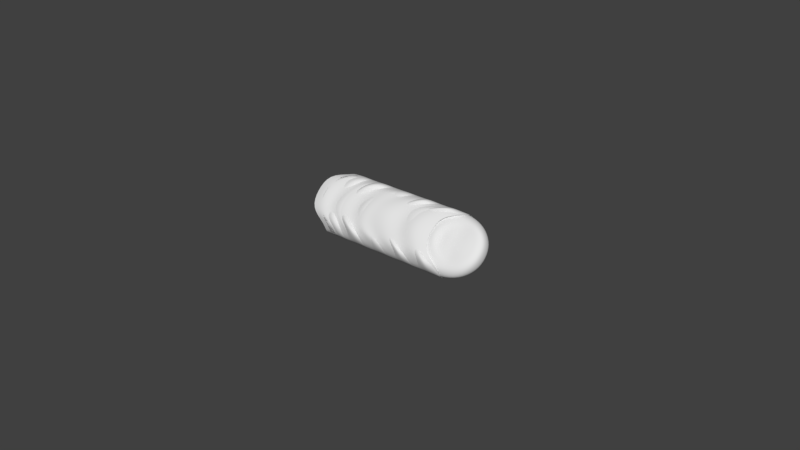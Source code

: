 # Source: weld.blend  (saved by Blender 2.79.0; exported with 4.5.12 LTS)
import bpy
from mathutils import Matrix  # noqa: F401  (used for matrix-valued properties, if any)

bpy.ops.wm.read_factory_settings(use_empty=True)
scene = bpy.context.scene
scene.name = 'Scene'

# ---- collections
col_collection_1 = bpy.data.collections.new('Collection 1'); scene.collection.children.link(col_collection_1)

# ---- world
world_world = bpy.data.worlds.new('World'); scene.world = world_world
world_world.color = (0.05088, 0.05088, 0.05088)
world_world.use_sun_shadow = False
world_world.sun_shadow_jitter_overblur = 0.0
world_world.cycles.sampling_method = 'MANUAL'

# ---- meshes
me_weld_5 = bpy.data.meshes.new('Weld_5')
me_weld_5.from_pydata([(0.03152, 0.002999, -0.005706), (0.03152, -0.008955, 0.006248), (-0.01179, 0.002999, -0.005706), (-0.01179, -0.008955, 0.006248), (0.02602, -0.0003402, -0.005359), (0.02602, -0.008608, 0.002909), (-0.01729, -0.008608, 0.002909), (-0.01729, -0.0003402, -0.005359), (0.02483, -0.004474, -0.001225), (-0.01848, -0.004474, -0.001225), (0.02682, 0.001419, -0.007286), (0.02582, -0.01029, 0.004913), (0.02222, -0.0006214, -0.005742), (0.02155, -0.008769, 0.002637), (0.01812, -0.005679, -0.002777), (0.01816, 0.001419, -0.007286), (0.01712, -0.01033, 0.004876), (0.01157, -0.0006214, -0.005742), (0.0117, -0.00871, 0.002542), (0.008973, -0.006059, -0.002318), (0.009494, 0.001419, -0.007286), (0.008232, -0.01022, 0.004981), (0.001729, -0.0008243, -0.005762), (0.004426, -0.009105, 0.003297), (0.001302, -0.006162, -0.001982), (0.001428, 0.001634, -0.007071), (0.001428, -0.01014, 0.005321), (-0.005308, -0.0005632, -0.005661), (-0.004975, -0.008841, 0.002592), (-0.007556, -0.004414, -0.003312), (-0.008065, -0.01, 0.0052), (-0.01349, -0.0005525, -0.005654), (-0.01332, -0.008821, 0.002614), (-0.007111, 0.001682, -0.007022), (-0.01482, -0.005172, -0.002474), (-0.004026, 0.002812, -0.005892), (-0.004026, -0.009141, 0.006062), (-0.009525, -0.0002563, -0.005275), (-0.008594, -0.008524, 0.002993), (-0.01146, -0.003149, -0.002382), (0.005871, 0.002318, -0.006387), (0.004361, -0.009262, 0.005942), (-0.001373, -0.0004733, -0.00544), (-0.001139, -0.008604, 0.002914), (-0.002329, -0.00447, -0.00122), (0.01388, 0.00228, -0.006425), (0.01262, -0.009421, 0.005782), (0.005644, -0.0002583, -0.005318), (0.007283, -0.00842, 0.002372), (0.003972, -0.005784, -0.001979), (0.02192, 0.002627, -0.006077), (0.02167, -0.009267, 0.005937), (0.01667, -0.0004855, -0.005423), (0.01696, -0.008302, 0.002243), (0.01463, -0.00458, -0.001181), (0.03152, 0.007558, -0.001147), (0.03152, -0.004396, 0.01081), (-0.01179, 0.007558, -0.001147), (-0.01179, -0.004396, 0.01081), (0.02602, 0.007211, 0.002192), (0.02602, -0.001057, 0.01046), (-0.01729, -0.001057, 0.01046), (-0.01729, 0.007211, 0.002192), (0.02483, 0.003077, 0.006326), (-0.01848, 0.003077, 0.006326), (0.02682, 0.009138, 0.0004335), (0.02682, -0.002816, 0.01239), (0.02023, 0.007594, 0.002473), (0.01789, -0.0004822, 0.0108), (0.01812, 0.004629, 0.007531), (0.01816, 0.009138, 0.0004335), (0.01816, -0.002816, 0.01239), (0.01157, 0.007594, 0.002473), (0.01246, -0.0001001, 0.009972), (0.008973, 0.00417, 0.007911), (0.009494, 0.009138, 0.0004335), (0.009494, -0.002816, 0.01239), (0.001729, 0.007614, 0.002676), (0.004426, -0.001445, 0.01096), (-0.0005508, 0.003836, 0.008276), (0.001428, 0.008923, 0.0002184), (0.001428, -0.003031, 0.01217), (-0.005308, 0.007513, 0.002415), (-0.004975, -0.0007396, 0.01069), (-0.007556, 0.005164, 0.006266), (-0.007111, -0.003079, 0.01212), (-0.01349, 0.007506, 0.002404), (-0.01332, -0.0007624, 0.01067), (-0.007111, 0.008874, 0.0001702), (-0.01482, 0.004326, 0.007024), (-0.004026, 0.007744, -0.0009605), (-0.004026, -0.00421, 0.01099), (-0.009525, 0.007127, 0.002108), (-0.008594, -0.001141, 0.01038), (-0.01146, 0.004234, 0.005001), (0.005871, 0.008239, -0.0004656), (0.004361, -0.00409, 0.01111), (-0.003109, 0.007112, 0.002129), (-0.001139, -0.001062, 0.01046), (-0.002329, 0.003072, 0.006322), (0.01388, 0.008277, -0.0004278), (0.01262, -0.00393, 0.01127), (0.005644, 0.00717, 0.00211), (0.007283, -0.0005198, 0.01027), (0.002193, 0.003711, 0.007538), (0.02192, 0.007929, -0.0007748), (0.02167, -0.004085, 0.01112), (0.01409, 0.007126, 0.002274), (0.0151, -0.0001173, 0.00983), (0.01463, 0.003033, 0.006432), (0.03152, -0.008158, 0.01001), (0.02682, -0.008158, 0.01001), (0.02167, -0.008158, 0.01001), (0.01816, -0.008158, 0.01001), (0.01262, -0.008158, 0.01001), (0.009494, -0.008158, 0.01001), (0.004361, -0.008158, 0.01001), (0.001428, -0.008158, 0.01001), (-0.004026, -0.008158, 0.01001), (-0.007111, -0.008158, 0.01001), (-0.01179, -0.008158, 0.01001), (-0.01179, 0.006761, -0.004909), (-0.007111, 0.006761, -0.004909), (-0.004026, 0.006761, -0.004909), (0.001428, 0.006761, -0.004909), (0.005871, 0.006761, -0.004909), (0.009494, 0.006761, -0.004909), (0.01388, 0.006761, -0.004909), (0.01816, 0.006761, -0.004909), (0.02192, 0.006761, -0.004909), (0.02682, 0.006761, -0.004909), (0.03152, 0.006761, -0.004909)], [], [(32, 30, 3, 6), (33, 31, 7, 2), (34, 32, 6, 9), (67, 107, 109, 69), (72, 102, 104, 74), (77, 97, 99, 79), (82, 92, 94, 84), (11, 51, 53, 13), (16, 46, 48, 18), (21, 41, 43, 23), (26, 36, 38, 28), (13, 53, 54, 14), (18, 48, 49, 19), (23, 43, 44, 24), (28, 38, 39, 29), (27, 37, 35, 25), (22, 42, 40, 20), (17, 47, 45, 15), (12, 52, 50, 10), (31, 34, 9, 7), (4, 8, 14, 12), (5, 1, 11, 13), (0, 4, 12, 10), (8, 5, 13, 14), (52, 54, 19, 17), (53, 51, 16, 18), (50, 52, 17, 15), (54, 53, 18, 19), (47, 49, 24, 22), (48, 46, 21, 23), (45, 47, 22, 20), (49, 48, 23, 24), (42, 44, 29, 27), (43, 41, 26, 28), (40, 42, 27, 25), (44, 43, 28, 29), (37, 39, 34, 31), (39, 38, 32, 34), (35, 37, 31, 33), (38, 36, 30, 32), (87, 61, 58, 85), (88, 57, 62, 86), (89, 64, 61, 87), (11, 111, 112, 51), (16, 113, 114, 46), (21, 115, 116, 41), (26, 117, 118, 36), (68, 108, 106, 66), (73, 103, 101, 71), (78, 98, 96, 76), (83, 93, 91, 81), (69, 109, 108, 68), (74, 104, 103, 73), (79, 99, 98, 78), (84, 94, 93, 83), (90, 92, 82, 80), (95, 97, 77, 75), (100, 102, 72, 70), (105, 107, 67, 65), (86, 62, 64, 89), (59, 67, 69, 63), (60, 68, 66, 56), (55, 65, 67, 59), (63, 69, 68, 60), (107, 72, 74, 109), (108, 73, 71, 106), (105, 70, 72, 107), (109, 74, 73, 108), (102, 77, 79, 104), (103, 78, 76, 101), (100, 75, 77, 102), (104, 79, 78, 103), (97, 82, 84, 99), (98, 83, 81, 96), (95, 80, 82, 97), (99, 84, 83, 98), (92, 86, 89, 94), (94, 89, 87, 93), (90, 88, 86, 92), (93, 87, 85, 91), (110, 56, 66, 111), (105, 65, 130, 129), (112, 106, 71, 113), (100, 70, 128, 127), (114, 101, 76, 115), (95, 75, 126, 125), (116, 96, 81, 117), (90, 80, 124, 123), (118, 91, 85, 119), (119, 85, 58, 120), (121, 57, 88, 122), (122, 88, 90, 123), (124, 80, 95, 125), (19, 49, 47, 17), (126, 75, 100, 127), (14, 54, 52, 12), (128, 70, 105, 129), (130, 65, 55, 131), (30, 119, 120, 3), (36, 118, 119, 30), (35, 123, 124, 25), (41, 116, 117, 26), (40, 125, 126, 20), (46, 114, 115, 21), (45, 127, 128, 15), (51, 112, 113, 16), (50, 129, 130, 10), (1, 110, 111, 11), (10, 130, 131, 0), (66, 106, 112, 111), (15, 128, 129, 50), (71, 101, 114, 113), (20, 126, 127, 45), (76, 96, 116, 115), (25, 124, 125, 40), (81, 91, 118, 117), (33, 122, 123, 35), (2, 121, 122, 33), (29, 39, 37, 27), (24, 44, 42, 22)])
me_weld_5.polygons.foreach_set('use_smooth', [True] * 120)
me_weld_5.use_remesh_preserve_volume = False
me_weld_5.use_remesh_preserve_attributes = False
me_weld_5.use_mirror_vertex_groups = False
me_weld_5.update()
me_weld_4 = bpy.data.meshes.new('Weld_4')
me_weld_4.from_pydata([(0.03152, 0.003341, -0.005363), (0.03152, -0.008613, 0.006591), (-0.01179, 0.003341, -0.005363), (-0.01179, -0.008613, 0.006591), (0.02602, 0.0002267, -0.004792), (0.02602, -0.008041, 0.003476), (-0.01729, -0.008041, 0.003476), (-0.01729, 0.0002267, -0.004792), (0.02483, -0.003907, -0.0006578), (-0.01848, -0.003907, -0.0006578), (0.02682, 0.001419, -0.007286), (0.02682, -0.01054, 0.004668), (0.02222, -0.0006214, -0.005742), (0.01657, -0.008947, 0.002334), (0.01812, -0.005679, -0.002777), (0.01816, 0.001419, -0.007286), (0.01816, -0.01054, 0.004668), (0.01157, -0.0006214, -0.005742), (0.0117, -0.00871, 0.002542), (0.008973, -0.006059, -0.002318), (0.009494, 0.001419, -0.007286), (0.009494, -0.01054, 0.004668), (0.001729, -0.0008243, -0.005762), (0.004426, -0.009105, 0.003297), (-0.0005508, -0.006424, -0.001984), (0.0008319, 0.001419, -0.007286), (0.0008319, -0.01054, 0.004668), (-0.005755, -0.0006214, -0.005742), (-0.005755, -0.008889, 0.002526), (-0.008618, -0.004402, -0.003737), (-0.00783, -0.01054, 0.004668), (-0.01442, -0.0006214, -0.005742), (-0.01442, -0.008889, 0.002526), (-0.00783, 0.001419, -0.007286), (-0.01561, -0.005644, -0.002496), (-0.004026, 0.002973, -0.005731), (-0.004026, -0.008981, 0.006222), (-0.009525, -1.622e-05, -0.005035), (-0.008594, -0.008284, 0.003233), (-0.01146, -0.002909, -0.002142), (0.004361, 0.00286, -0.005844), (0.004361, -0.009093, 0.00611), (-0.003109, -3.647e-05, -0.00502), (-0.001139, -0.008358, 0.003159), (-0.002329, -0.004224, -0.0009749), (0.01262, 0.002698, -0.006007), (0.01262, -0.009256, 0.005947), (0.005644, -3.545e-05, -0.005095), (0.007283, -0.008183, 0.002609), (0.002193, -0.005404, -0.001577), (0.02167, 0.002856, -0.005849), (0.02167, -0.009098, 0.006105), (0.01409, -0.0001769, -0.005029), (0.01377, -0.007723, 0.002225), (0.01463, -0.004333, -0.0009331), (0.03152, 0.007215, -0.001489), (0.03152, -0.004739, 0.01046), (-0.01179, 0.007215, -0.001489), (-0.01179, -0.004739, 0.01046), (0.02602, 0.006644, 0.001625), (0.02602, -0.001624, 0.009893), (-0.01729, -0.001624, 0.009893), (-0.01729, 0.006644, 0.001625), (0.02483, 0.00251, 0.005759), (-0.01848, 0.00251, 0.005759), (0.02682, 0.009138, 0.0004335), (0.02682, -0.002816, 0.01239), (0.02023, 0.007594, 0.002473), (0.01789, -0.0004822, 0.0108), (0.01812, 0.004629, 0.007531), (0.01816, 0.009138, 0.0004335), (0.01816, -0.002816, 0.01239), (0.01157, 0.007594, 0.002473), (0.01246, -0.0001001, 0.009972), (0.008973, 0.00417, 0.007911), (0.009494, 0.009138, 0.0004335), (0.009494, -0.002816, 0.01239), (0.001729, 0.007614, 0.002676), (0.004426, -0.001445, 0.01096), (-0.0005508, 0.003836, 0.008276), (0.0008319, 0.009138, 0.0004335), (0.0008319, -0.002816, 0.01239), (-0.005755, 0.007594, 0.002473), (-0.005755, -0.0006742, 0.01074), (-0.008618, 0.005589, 0.006254), (-0.00783, -0.002816, 0.01239), (-0.01442, 0.007594, 0.002473), (-0.01442, -0.0006742, 0.01074), (-0.00783, 0.009138, 0.0004335), (-0.01561, 0.004348, 0.007495), (-0.004026, 0.007583, -0.001121), (-0.004026, -0.00437, 0.01083), (-0.009525, 0.006887, 0.001868), (-0.008594, -0.001381, 0.01014), (-0.01146, 0.003994, 0.004761), (0.004361, 0.007696, -0.001008), (0.004361, -0.004258, 0.01095), (-0.003109, 0.006872, 0.001888), (-0.001139, -0.001307, 0.01021), (-0.002329, 0.002827, 0.006076), (0.01262, 0.007859, -0.0008456), (0.01262, -0.004095, 0.01111), (0.005644, 0.006947, 0.001887), (0.007283, -0.0007567, 0.01003), (0.002193, 0.003429, 0.007256), (0.02167, 0.007701, -0.001004), (0.02167, -0.004253, 0.01095), (0.01409, 0.006881, 0.002029), (0.0151, -0.000373, 0.009575), (0.01463, 0.002785, 0.006184), (0.03152, -0.008158, 0.01001), (0.02682, -0.008158, 0.01001), (0.02167, -0.008158, 0.01001), (0.01816, -0.008158, 0.01001), (0.01262, -0.008158, 0.01001), (0.009494, -0.008158, 0.01001), (0.004361, -0.008158, 0.01001), (0.0008319, -0.008158, 0.01001), (-0.004026, -0.008158, 0.01001), (-0.00783, -0.008158, 0.01001), (-0.01179, -0.008158, 0.01001), (-0.01179, 0.006761, -0.004909), (-0.00783, 0.006761, -0.004909), (-0.004026, 0.006761, -0.004909), (0.0008319, 0.006761, -0.004909), (0.004361, 0.006761, -0.004909), (0.009494, 0.006761, -0.004909), (0.01262, 0.006761, -0.004909), (0.01816, 0.006761, -0.004909), (0.02167, 0.006761, -0.004909), (0.02682, 0.006761, -0.004909), (0.03152, 0.006761, -0.004909)], [], [(32, 30, 3, 6), (33, 31, 7, 2), (34, 32, 6, 9), (67, 107, 109, 69), (72, 102, 104, 74), (77, 97, 99, 79), (82, 92, 94, 84), (11, 51, 53, 13), (16, 46, 48, 18), (21, 41, 43, 23), (26, 36, 38, 28), (13, 53, 54, 14), (18, 48, 49, 19), (23, 43, 44, 24), (28, 38, 39, 29), (27, 37, 35, 25), (22, 42, 40, 20), (17, 47, 45, 15), (12, 52, 50, 10), (31, 34, 9, 7), (4, 8, 14, 12), (5, 1, 11, 13), (0, 4, 12, 10), (8, 5, 13, 14), (52, 54, 19, 17), (53, 51, 16, 18), (50, 52, 17, 15), (54, 53, 18, 19), (47, 49, 24, 22), (48, 46, 21, 23), (45, 47, 22, 20), (49, 48, 23, 24), (42, 44, 29, 27), (43, 41, 26, 28), (40, 42, 27, 25), (44, 43, 28, 29), (37, 39, 34, 31), (39, 38, 32, 34), (35, 37, 31, 33), (38, 36, 30, 32), (87, 61, 58, 85), (88, 57, 62, 86), (89, 64, 61, 87), (11, 111, 112, 51), (16, 113, 114, 46), (21, 115, 116, 41), (26, 117, 118, 36), (68, 108, 106, 66), (73, 103, 101, 71), (78, 98, 96, 76), (83, 93, 91, 81), (69, 109, 108, 68), (74, 104, 103, 73), (79, 99, 98, 78), (84, 94, 93, 83), (90, 92, 82, 80), (95, 97, 77, 75), (100, 102, 72, 70), (105, 107, 67, 65), (86, 62, 64, 89), (59, 67, 69, 63), (60, 68, 66, 56), (55, 65, 67, 59), (63, 69, 68, 60), (107, 72, 74, 109), (108, 73, 71, 106), (105, 70, 72, 107), (109, 74, 73, 108), (102, 77, 79, 104), (103, 78, 76, 101), (100, 75, 77, 102), (104, 79, 78, 103), (97, 82, 84, 99), (98, 83, 81, 96), (95, 80, 82, 97), (99, 84, 83, 98), (92, 86, 89, 94), (94, 89, 87, 93), (90, 88, 86, 92), (93, 87, 85, 91), (110, 56, 66, 111), (105, 65, 130, 129), (112, 106, 71, 113), (100, 70, 128, 127), (114, 101, 76, 115), (95, 75, 126, 125), (116, 96, 81, 117), (90, 80, 124, 123), (118, 91, 85, 119), (119, 85, 58, 120), (121, 57, 88, 122), (122, 88, 90, 123), (124, 80, 95, 125), (19, 49, 47, 17), (126, 75, 100, 127), (14, 54, 52, 12), (128, 70, 105, 129), (130, 65, 55, 131), (30, 119, 120, 3), (36, 118, 119, 30), (35, 123, 124, 25), (41, 116, 117, 26), (40, 125, 126, 20), (46, 114, 115, 21), (45, 127, 128, 15), (51, 112, 113, 16), (50, 129, 130, 10), (1, 110, 111, 11), (10, 130, 131, 0), (66, 106, 112, 111), (15, 128, 129, 50), (71, 101, 114, 113), (20, 126, 127, 45), (76, 96, 116, 115), (25, 124, 125, 40), (81, 91, 118, 117), (33, 122, 123, 35), (2, 121, 122, 33), (29, 39, 37, 27), (24, 44, 42, 22)])
me_weld_4.polygons.foreach_set('use_smooth', [True] * 120)
me_weld_4.use_remesh_preserve_volume = False
me_weld_4.use_remesh_preserve_attributes = False
me_weld_4.use_mirror_vertex_groups = False
me_weld_4.update()
me_weld_2_001 = bpy.data.meshes.new('Weld_2.001')
me_weld_2_001.from_pydata([(0.03152, 0.003341, -0.005363), (0.03152, -0.008613, 0.006591), (-0.01179, 0.003341, -0.005363), (-0.01179, -0.008613, 0.006591), (0.02582, 0.0001819, -0.004842), (0.02552, -0.008089, 0.003416), (-0.01729, -0.008041, 0.003476), (-0.01729, 0.0002267, -0.004792), (-0.003125, 0.003341, -0.005363), (0.005537, 0.003341, -0.005363), (0.0142, 0.003341, -0.005363), (0.02286, 0.003341, -0.005363), (0.02286, -0.008613, 0.006591), (0.0142, -0.008613, 0.006591), (0.005537, -0.008613, 0.006591), (-0.003125, -0.008613, 0.006591), (0.01528, 0.0001434, -0.004709), (0.0087, 0.0002267, -0.004792), (-0.00114, -8.532e-06, -0.004844), (-0.008624, 0.0002267, -0.004792), (0.0143, -0.007456, 0.002415), (0.008173, -0.007548, 0.002382), (3.78e-05, -0.008041, 0.003476), (-0.007472, -0.008041, 0.003476), (0.0234, -0.00412, -0.0009121), (-0.01848, -0.003907, -0.0006578), (0.01617, -0.003907, -0.0006578), (0.00466, -0.004424, -0.000802), (-0.001153, -0.003907, -0.0006578), (-0.01034, -0.002666, -0.001899), (0.02682, 0.001419, -0.007286), (0.02682, -0.01054, 0.004668), (0.02222, -0.0006214, -0.005742), (0.01657, -0.008947, 0.002334), (0.01812, -0.005679, -0.002777), (0.01816, 0.001419, -0.007286), (0.01816, -0.01054, 0.004668), (0.01157, -0.0006214, -0.005742), (0.0117, -0.00871, 0.002542), (0.008973, -0.006059, -0.002318), (0.009494, 0.001419, -0.007286), (0.009494, -0.01054, 0.004668), (0.001729, -0.0008243, -0.005762), (0.004426, -0.009105, 0.003297), (-0.0005508, -0.006424, -0.001984), (0.0008319, 0.001419, -0.007286), (0.0008319, -0.01054, 0.004668), (-0.005755, -0.0006214, -0.005742), (-0.005755, -0.008889, 0.002526), (-0.008618, -0.004402, -0.003737), (-0.00783, -0.01054, 0.004668), (-0.01442, -0.0006214, -0.005742), (-0.01442, -0.008889, 0.002526), (-0.00783, 0.001419, -0.007286), (-0.01561, -0.005644, -0.002496), (-0.004026, 0.002973, -0.005731), (-0.004026, -0.008981, 0.006222), (-0.009525, -1.622e-05, -0.005035), (-0.008594, -0.008284, 0.003233), (-0.01146, -0.002909, -0.002142), (0.004361, 0.00286, -0.005844), (0.004361, -0.009093, 0.00611), (-0.003109, -3.647e-05, -0.00502), (-0.001139, -0.008358, 0.003159), (-0.002329, -0.004224, -0.0009749), (0.01262, 0.002698, -0.006007), (0.01262, -0.009256, 0.005947), (0.005644, -3.545e-05, -0.005095), (0.007283, -0.008183, 0.002609), (0.002193, -0.005404, -0.001577), (0.02167, 0.002856, -0.005849), (0.02167, -0.009098, 0.006105), (0.01409, -0.0001769, -0.005029), (0.01377, -0.007723, 0.002225), (0.01463, -0.004333, -0.0009331), (-0.01179, 0.007215, -0.001489), (-0.01179, -0.004739, 0.01046), (-0.01729, -0.001624, 0.009893), (-0.01729, 0.006644, 0.001625), (-0.003125, 0.007215, -0.001489), (0.005537, 0.007215, -0.001489), (0.0142, 0.007215, -0.001489), (0.02286, 0.007215, -0.001489), (0.02286, -0.004739, 0.01046), (0.0142, -0.004739, 0.01046), (0.005537, -0.004739, 0.01046), (-0.003125, -0.004739, 0.01046), (0.01528, 0.006561, 0.001709), (0.0087, 0.006644, 0.001625), (-0.00114, 0.006696, 0.001861), (-0.008624, 0.006644, 0.001625), (0.01562, -0.0005631, 0.009308), (0.008173, -0.00053, 0.0094), (3.78e-05, -0.001624, 0.009893), (-0.007472, -0.001624, 0.009893), (-0.01848, 0.00251, 0.005759), (0.01617, 0.00251, 0.005759), (0.00466, 0.002654, 0.006276), (-0.001153, 0.00251, 0.005759), (-0.01034, 0.003751, 0.004518), (0.02682, 0.009138, 0.0004335), (0.02682, -0.002816, 0.01239), (0.02023, 0.007594, 0.002473), (0.01789, -0.0004822, 0.0108), (0.01812, 0.004629, 0.007531), (0.01816, 0.009138, 0.0004335), (0.01816, -0.002816, 0.01239), (0.01157, 0.007594, 0.002473), (0.01246, -0.0001001, 0.009972), (0.008973, 0.00417, 0.007911), (0.009494, 0.009138, 0.0004335), (0.009494, -0.002816, 0.01239), (0.001729, 0.007614, 0.002676), (0.004426, -0.001445, 0.01096), (-0.0005508, 0.003836, 0.008276), (0.0008319, 0.009138, 0.0004335), (0.0008319, -0.002816, 0.01239), (-0.005755, 0.007594, 0.002473), (-0.005755, -0.0006742, 0.01074), (-0.008618, 0.005589, 0.006254), (-0.00783, -0.002816, 0.01239), (-0.01442, 0.007594, 0.002473), (-0.01442, -0.0006742, 0.01074), (-0.00783, 0.009138, 0.0004335), (-0.01561, 0.004348, 0.007495), (-0.004026, 0.007583, -0.001121), (-0.004026, -0.00437, 0.01083), (-0.009525, 0.006887, 0.001868), (-0.008594, -0.001381, 0.01014), (-0.01146, 0.003994, 0.004761), (0.004361, 0.007696, -0.001008), (0.004361, -0.004258, 0.01095), (-0.003109, 0.006872, 0.001888), (-0.001139, -0.001307, 0.01021), (-0.002329, 0.002827, 0.006076), (0.01262, 0.007859, -0.0008456), (0.01262, -0.004095, 0.01111), (0.005644, 0.006947, 0.001887), (0.007283, -0.0007567, 0.01003), (0.002193, 0.003429, 0.007256), (0.02167, 0.007701, -0.001004), (0.02167, -0.004253, 0.01095), (0.01409, 0.006881, 0.002029), (0.0151, -0.000373, 0.009575), (0.01463, 0.002785, 0.006184), (0.03152, -0.008158, 0.01001), (0.02682, -0.008158, 0.01001), (0.02286, -0.008158, 0.01001), (0.02167, -0.008158, 0.01001), (0.01816, -0.008158, 0.01001), (0.0142, -0.008158, 0.01001), (0.01262, -0.008158, 0.01001), (0.009494, -0.008158, 0.01001), (0.005537, -0.008158, 0.01001), (0.004361, -0.008158, 0.01001), (0.0008319, -0.008158, 0.01001), (-0.003125, -0.008158, 0.01001), (-0.004026, -0.008158, 0.01001), (-0.00783, -0.008158, 0.01001), (-0.01179, -0.008158, 0.01001), (-0.01179, 0.006761, -0.004909), (-0.00783, 0.006761, -0.004909), (-0.004026, 0.006761, -0.004909), (-0.003125, 0.006761, -0.004909), (0.0008319, 0.006761, -0.004909), (0.004361, 0.006761, -0.004909), (0.005537, 0.006761, -0.004909), (0.009494, 0.006761, -0.004909), (0.01262, 0.006761, -0.004909), (0.0142, 0.006761, -0.004909), (0.01816, 0.006761, -0.004909), (0.02167, 0.006761, -0.004909), (0.02286, 0.006761, -0.004909), (0.02682, 0.006761, -0.004909), (0.03152, 0.006761, -0.004909), (-0.01965, -0.0006988, 0.002551), (-0.01843, 0.0036, -0.001748), (-0.01843, -0.004998, 0.00685), (0.03693, -0.006812, 0.008664), (0.03693, 0.005414, -0.003562), (0.04053, -0.003825, 0.005677), (0.04053, 0.002427, -0.0005754), (0.04135, -0.0006988, 0.002551), (0.03736, -0.007623, 0.005556), (0.03722, 0.003342, -0.004103), (0.04037, -0.00474, 0.003979), (0.04037, 0.0007295, -0.00149), (0.04109, -0.002005, 0.001244), (0.032, 0.001831, -0.004198), (0.032, -0.007448, 0.00508), (0.02771, -0.0007031, -0.003993), (0.02769, -0.007244, 0.002546), (0.02616, -0.004849, -0.001602), (0.03665, -0.006767, 0.004537), (0.03663, 0.001451, -0.003475), (0.03907, -0.00473, 0.00273), (0.03907, -0.0005193, -0.00148), (0.03964, -0.002624, 0.0006255), (0.02755, -0.003564, -0.0003142), (0.0359, 0.0002203, -0.002577), (0.03768, -0.004349, 0.001993), (0.03768, -0.001257, -0.0011), (0.03234, 0.0008506, -0.00318), (0.03234, -0.006429, 0.0041), (0.02899, -0.001046, -0.002832), (0.02899, -0.006081, 0.002203), (0.0359, -0.005826, 0.00347), (0.03809, -0.002803, 0.0004464), (0.03278, -0.0005265, -0.002126), (0.03278, -0.005375, 0.002723), (0.03057, -0.001788, -0.001891), (0.03057, -0.005141, 0.001462), (0.03009, -0.003464, -0.000215), (0.03514, -0.004974, 0.002303), (0.03514, -0.0009467, -0.001724), (0.03632, -0.00399, 0.001319), (0.03632, -0.00193, -0.0007409), (0.0366, -0.00296, 0.0002892), (0.03226, -0.003297, -4.725e-05), (0.03442, -0.003129, 0.0001206), (0.03152, 0.007215, -0.001489), (0.03152, -0.004739, 0.01046), (0.02582, 0.006694, 0.00167), (0.02552, -0.001564, 0.009941), (0.0234, 0.002764, 0.005972), (0.03736, -0.003704, 0.009475), (0.03722, 0.005955, -0.00149), (0.04037, -0.002127, 0.006592), (0.04037, 0.003342, 0.001122), (0.04109, 0.0006076, 0.003857), (0.032, 0.00605, 2.145e-05), (0.032, -0.003228, 0.0093), (0.02771, 0.005845, 0.002555), (0.02769, -0.0006944, 0.009096), (0.02616, 0.003454, 0.006701), (0.03665, -0.002685, 0.008619), (0.03663, 0.005327, 0.0004011), (0.03907, -0.0008782, 0.006582), (0.03907, 0.003332, 0.002371), (0.03964, 0.001226, 0.004476), (0.02755, 0.002166, 0.005416), (0.0359, 0.004429, 0.001632), (0.03768, -0.0001406, 0.006201), (0.03768, 0.002952, 0.003109), (0.03234, 0.005032, 0.001001), (0.03234, -0.002248, 0.008281), (0.02899, 0.004684, 0.002898), (0.02899, -0.0003515, 0.007933), (0.0359, -0.001618, 0.007678), (0.03809, 0.001406, 0.004655), (0.03278, 0.003978, 0.002378), (0.03278, -0.000871, 0.007227), (0.03057, 0.003743, 0.00364), (0.03057, 0.0003904, 0.006993), (0.03009, 0.002067, 0.005316), (0.03514, -0.0004508, 0.006826), (0.03514, 0.003576, 0.002799), (0.03632, 0.0005328, 0.005842), (0.03632, 0.002593, 0.003782), (0.0366, 0.001563, 0.004812), (0.03226, 0.001899, 0.005149), (0.03442, 0.001731, 0.004981)], [], [(52, 50, 3, 6), (53, 51, 7, 2), (54, 52, 6, 25), (34, 33, 20, 26), (39, 38, 21, 27), (44, 43, 22, 28), (49, 48, 23, 29), (30, 32, 16, 11), (35, 37, 17, 10), (40, 42, 18, 9), (45, 47, 19, 8), (33, 31, 12, 20), (38, 36, 13, 21), (43, 41, 14, 22), (48, 46, 15, 23), (47, 49, 29, 19), (42, 44, 28, 18), (37, 39, 27, 17), (32, 34, 26, 16), (51, 54, 25, 7), (4, 24, 34, 32), (5, 1, 31, 33), (0, 4, 32, 30), (24, 5, 33, 34), (72, 74, 39, 37), (73, 71, 36, 38), (70, 72, 37, 35), (74, 73, 38, 39), (67, 69, 44, 42), (68, 66, 41, 43), (65, 67, 42, 40), (69, 68, 43, 44), (62, 64, 49, 47), (63, 61, 46, 48), (60, 62, 47, 45), (64, 63, 48, 49), (57, 59, 54, 51), (59, 58, 52, 54), (55, 57, 51, 53), (58, 56, 50, 52), (23, 15, 56, 58), (8, 19, 57, 55), (29, 23, 58, 59), (19, 29, 59, 57), (28, 22, 63, 64), (9, 18, 62, 60), (22, 14, 61, 63), (18, 28, 64, 62), (27, 21, 68, 69), (10, 17, 67, 65), (21, 13, 66, 68), (17, 27, 69, 67), (26, 20, 73, 74), (11, 16, 72, 70), (20, 12, 71, 73), (16, 26, 74, 72), (122, 77, 76, 120), (123, 75, 78, 121), (124, 95, 77, 122), (104, 96, 91, 103), (109, 97, 92, 108), (114, 98, 93, 113), (119, 99, 94, 118), (100, 82, 87, 102), (105, 81, 88, 107), (110, 80, 89, 112), (115, 79, 90, 117), (103, 91, 83, 101), (108, 92, 84, 106), (113, 93, 85, 111), (118, 94, 86, 116), (117, 90, 99, 119), (112, 89, 98, 114), (107, 88, 97, 109), (102, 87, 96, 104), (121, 78, 95, 124), (101, 146, 145, 221), (224, 104, 103, 223), (224, 222, 102, 104), (225, 221, 145, 178), (142, 107, 109, 144), (143, 108, 106, 141), (140, 105, 107, 142), (144, 109, 108, 143), (137, 112, 114, 139), (138, 113, 111, 136), (135, 110, 112, 137), (139, 114, 113, 138), (132, 117, 119, 134), (133, 118, 116, 131), (130, 115, 117, 132), (134, 119, 118, 133), (127, 121, 124, 129), (129, 124, 122, 128), (125, 123, 121, 127), (128, 122, 120, 126), (94, 128, 126, 86), (79, 125, 127, 90), (99, 129, 128, 94), (90, 127, 129, 99), (98, 134, 133, 93), (80, 130, 132, 89), (93, 133, 131, 85), (89, 132, 134, 98), (97, 139, 138, 92), (81, 135, 137, 88), (92, 138, 136, 84), (88, 137, 139, 97), (96, 144, 143, 91), (82, 140, 142, 87), (91, 143, 141, 83), (87, 142, 144, 96), (221, 223, 103, 101), (146, 101, 83, 147), (147, 83, 141, 148), (148, 141, 106, 149), (149, 106, 84, 150), (150, 84, 136, 151), (151, 136, 111, 152), (152, 111, 85, 153), (153, 85, 131, 154), (154, 131, 116, 155), (155, 116, 86, 156), (156, 86, 126, 157), (157, 126, 120, 158), (158, 120, 76, 159), (160, 75, 123, 161), (161, 123, 125, 162), (162, 125, 79, 163), (163, 79, 115, 164), (164, 115, 130, 165), (165, 130, 80, 166), (166, 80, 110, 167), (167, 110, 135, 168), (168, 135, 81, 169), (169, 81, 105, 170), (170, 105, 140, 171), (171, 140, 82, 172), (172, 82, 100, 173), (220, 100, 102, 222), (50, 158, 159, 3), (56, 157, 158, 50), (15, 156, 157, 56), (46, 155, 156, 15), (61, 154, 155, 46), (14, 153, 154, 61), (41, 152, 153, 14), (66, 151, 152, 41), (13, 150, 151, 66), (36, 149, 150, 13), (71, 148, 149, 36), (12, 147, 148, 71), (31, 146, 147, 12), (1, 145, 146, 31), (30, 173, 174, 0), (11, 172, 173, 30), (70, 171, 172, 11), (35, 170, 171, 70), (10, 169, 170, 35), (65, 168, 169, 10), (40, 167, 168, 65), (9, 166, 167, 40), (60, 165, 166, 9), (45, 164, 165, 60), (8, 163, 164, 45), (55, 162, 163, 8), (53, 161, 162, 55), (2, 160, 161, 53), (176, 175, 95, 78), (175, 177, 77, 95), (25, 6, 177, 175), (7, 25, 175, 176), (7, 176, 160, 2), (78, 75, 160, 176), (6, 3, 159, 177), (77, 177, 159, 76), (180, 178, 183, 185), (181, 182, 187, 186), (179, 181, 186, 184), (182, 180, 185, 187), (1, 183, 178, 145), (0, 174, 179, 184), (1, 5, 191, 189), (185, 183, 193, 195), (5, 24, 192, 191), (186, 187, 197, 196), (183, 1, 189, 193), (187, 185, 195, 197), (0, 184, 194, 188), (184, 186, 196, 194), (24, 4, 190, 192), (4, 0, 188, 190), (189, 191, 205, 203), (197, 195, 200, 207), (194, 196, 201, 199), (190, 188, 202, 204), (193, 189, 203, 206), (195, 193, 206, 200), (191, 192, 198, 205), (188, 194, 199, 202), (196, 197, 207, 201), (192, 190, 204, 198), (206, 203, 209, 213), (204, 202, 208, 210), (199, 201, 216, 214), (207, 200, 215, 217), (203, 205, 211, 209), (198, 204, 210, 212), (201, 207, 217, 216), (202, 199, 214, 208), (205, 198, 212, 211), (200, 206, 213, 215), (212, 218, 209, 211), (212, 210, 208, 218), (217, 219, 214, 216), (213, 209, 218, 219), (217, 215, 213, 219), (214, 219, 218, 208), (221, 231, 233, 223), (227, 237, 235, 225), (223, 233, 234, 224), (228, 238, 239, 229), (225, 235, 231, 221), (229, 239, 237, 227), (220, 230, 236, 226), (226, 236, 238, 228), (224, 234, 232, 222), (222, 232, 230, 220), (231, 245, 247, 233), (239, 249, 242, 237), (236, 241, 243, 238), (232, 246, 244, 230), (235, 248, 245, 231), (237, 242, 248, 235), (233, 247, 240, 234), (230, 244, 241, 236), (238, 243, 249, 239), (234, 240, 246, 232), (248, 255, 251, 245), (246, 252, 250, 244), (241, 256, 258, 243), (249, 259, 257, 242), (245, 251, 253, 247), (240, 254, 252, 246), (243, 258, 259, 249), (244, 250, 256, 241), (247, 253, 254, 240), (242, 257, 255, 248), (254, 253, 251, 260), (254, 260, 250, 252), (259, 258, 256, 261), (255, 261, 260, 251), (259, 261, 255, 257), (256, 250, 260, 261), (174, 173, 100, 220), (220, 226, 179, 174), (228, 181, 179, 226), (229, 182, 181, 228), (229, 227, 180, 182), (225, 178, 180, 227)])
me_weld_2_001.polygons.foreach_set('use_smooth', [True] * 260)
me_weld_2_001.use_remesh_preserve_volume = False
me_weld_2_001.use_remesh_preserve_attributes = False
me_weld_2_001.use_mirror_vertex_groups = False
me_weld_2_001.update()
me_weld_1 = bpy.data.meshes.new('Weld_1')
me_weld_1.from_pydata([(0.03152, 0.002973, -0.005758), (0.03152, -0.008981, 0.006195), (-0.01179, 0.002973, -0.005758), (-0.01179, -0.008981, 0.006195), (0.02602, -0.0005155, -0.004056), (0.02602, -0.007242, 0.00267), (-0.01729, -0.007242, 0.00267), (-0.01729, -0.0005155, -0.004056), (-0.003124, 0.002973, -0.005758), (0.005538, 0.002973, -0.005758), (0.0142, 0.002973, -0.005758), (0.02286, 0.002973, -0.005758), (0.02286, -0.008981, 0.006195), (0.0142, -0.008981, 0.006195), (0.005538, -0.008981, 0.006195), (-0.003124, -0.008981, 0.006195), (0.01528, -0.0005833, -0.003988), (0.0087, -0.0005155, -0.004056), (-0.0001986, -0.002666, -0.004938), (-0.00706, -0.001276, -0.004719), (0.0143, -0.00681, 0.001763), (0.008174, -0.006897, 0.001724), (0.000979, -0.009175, 0.001858), (-0.005465, -0.007565, 0.002124), (0.02483, -0.00235, 0.0008725), (-0.01848, -0.00235, 0.0008725), (0.01617, -0.00235, 0.0008725), (0.00466, -0.002707, 0.0008876), (-0.0002116, -0.003749, 0.0008502), (-0.007819, -0.001987, -0.0008024), (0.02682, 0.0006748, -0.008056), (0.02682, -0.01128, 0.003897), (0.02222, -0.001373, -0.004997), (0.01657, -0.008005, 0.002441), (0.01812, -0.003356, 0.0004105), (0.01816, 0.0006748, -0.008056), (0.01816, -0.01128, 0.003897), (0.01157, -0.001373, -0.004997), (0.0117, -0.007935, 0.001761), (0.008973, -0.003293, 0.0001868), (0.009494, 0.0006748, -0.008056), (0.009494, -0.01128, 0.003897), (0.002906, -0.0001363, -0.004402), (0.005603, -0.0068, 0.003041), (0.0006262, -0.002922, 0.0005183), (0.0008323, 0.0006748, -0.008056), (0.0008323, -0.01128, 0.003897), (-0.004691, -0.001977, -0.00581), (-0.004691, -0.008703, 0.0009161), (-0.007554, -0.002222, -0.001841), (-0.01009, -0.009881, 0.005799), (-0.01442, -0.001373, -0.004997), (-0.01442, -0.0081, 0.00173), (-0.01009, 0.002073, -0.006154), (-0.01561, -0.003225, -0.0001039), (-0.004025, 0.002533, -0.006198), (-0.004025, -0.009421, 0.005755), (-0.007961, -0.001519, -0.004962), (-0.00681, -0.007628, 0.001973), (-0.009894, -0.001663, -0.000803), (0.004361, 0.002398, -0.006333), (0.004361, -0.009555, 0.005621), (-0.003109, -0.0007754, -0.004287), (-0.001138, -0.007559, 0.002353), (-0.002329, -0.002514, 0.0007083), (0.01262, 0.002204, -0.006527), (0.01262, -0.00975, 0.005426), (0.005847, -0.001356, -0.005088), (0.007486, -0.008026, 0.001137), (0.002396, -0.003506, 0.0001), (0.02167, 0.002393, -0.006338), (0.02167, -0.009561, 0.005615), (0.01409, -0.0009036, -0.004309), (0.01377, -0.00707, 0.001566), (0.01463, -0.002606, 0.0007661), (0.0217, 0.001013, 0.004467), (0.02152, -0.001102, 0.009044), (0.02434, 0.005535, 0.002283), (0.02917, -0.003201, 0.01198), (0.02917, 0.008753, 2.163e-05), (0.03152, 0.006771, -0.004925), (0.02286, 0.006771, -0.004925), (0.0142, 0.006771, -0.004925), (0.009494, 0.006771, -0.004925), (0.004361, 0.006771, -0.004925), (0.0008323, 0.006771, -0.004925), (-0.004025, 0.006771, -0.004925), (-0.00783, 0.006771, -0.004925), (0.01463, 0.001079, 0.004452), (0.01377, 0.0002799, 0.008915), (0.01409, 0.006154, 0.002749), (0.02167, -0.00377, 0.01141), (0.02167, 0.008184, -0.0005472), (0.002396, 0.001745, 0.005351), (0.007486, 0.0007079, 0.009871), (0.005847, 0.006934, 0.003201), (0.01262, -0.003581, 0.0116), (0.01262, 0.008373, -0.0003583), (-0.002329, 0.001137, 0.00436), (-0.001138, -0.0005079, 0.009405), (-0.003109, 0.006133, 0.002621), (0.004361, -0.003776, 0.0114), (0.004361, 0.008178, -0.0005529), (-0.009894, 0.002648, 0.003509), (-0.00681, -0.0001278, 0.009474), (-0.007961, 0.006807, 0.003364), (-0.004025, -0.00391, 0.01127), (-0.004025, 0.008044, -0.0006873), (-0.01561, 0.001949, 0.00507), (-0.01009, 0.008, -0.0002277), (-0.01442, 0.0001156, 0.009945), (-0.01442, 0.006842, 0.003219), (-0.01009, -0.003954, 0.01173), (-0.007554, 0.003686, 0.004067), (-0.004691, 0.0009293, 0.01055), (-0.004691, 0.007656, 0.003822), (0.0008323, -0.002052, 0.01312), (0.0008323, 0.009902, 0.001171), (0.0006262, 0.001327, 0.004767), (0.005603, -0.001195, 0.008646), (0.002906, 0.006247, 0.001982), (0.009494, -0.002052, 0.01312), (0.009494, 0.009902, 0.001171), (0.008973, 0.001659, 0.005139), (0.0117, 8.444e-05, 0.009781), (0.01157, 0.006842, 0.003219), (0.01816, -0.002052, 0.01312), (0.01816, 0.009902, 0.001171), (0.03152, -0.008148, 0.009993), (0.02682, -0.008148, 0.009993), (0.02286, -0.008148, 0.009993), (0.02167, -0.008148, 0.009993), (0.01816, -0.008148, 0.009993), (0.0142, -0.008148, 0.009993), (0.01262, -0.008148, 0.009993), (0.009494, -0.008148, 0.009993), (0.005538, -0.008148, 0.009993), (0.004361, -0.008148, 0.009993), (0.0008323, -0.008148, 0.009993), (-0.003124, -0.008148, 0.009993), (-0.004025, -0.008148, 0.009993), (-0.00783, -0.008148, 0.009993), (-0.01179, -0.008148, 0.009993), (-0.01179, 0.006771, -0.004925), (-0.003124, 0.006771, -0.004925), (0.005538, 0.006771, -0.004925), (0.01262, 0.006771, -0.004925), (0.01816, 0.006771, -0.004925), (0.02167, 0.006771, -0.004925), (0.02682, 0.006771, -0.004925), (0.02917, 0.001824, -0.006907), (0.02917, -0.01013, 0.005046), (0.02434, -0.0004372, -0.003689), (0.02152, -0.007199, 0.002948), (0.0217, -0.002622, 0.0008327), (0.01812, 0.001435, 0.005202), (0.01657, -0.0005958, 0.00985), (0.02222, 0.006842, 0.003219), (0.02682, -0.002052, 0.01312), (0.02682, 0.009902, 0.001171), (0.02917, -0.008148, 0.009993), (0.02917, 0.006771, -0.004925), (-0.005927, -0.01035, 0.004826), (-0.009707, -0.001507, -0.005678), (-0.009573, -0.008411, 0.001004), (-0.01127, -0.002249, -0.001042), (-0.005927, 0.001604, -0.007127), (-0.007819, 0.002648, 0.003833), (-0.0002116, 0.0009951, 0.005595), (0.00466, 0.0009577, 0.004553), (0.01617, 0.0009729, 0.004196), (-0.01848, 0.0009729, 0.004196), (-0.005927, -0.008148, 0.009993), (0.002597, -0.01042, 0.004759), (-0.003368, -0.001678, -0.005456), (-0.002383, -0.008433, 0.001228), (-0.00441, -0.002487, -0.0008144), (0.002597, 0.001537, -0.007194), (0.02483, 0.0009729, 0.004196), (-0.005465, -0.0002781, 0.00941), (0.000979, -1.256e-05, 0.01102), (0.008174, 0.0001212, 0.008742), (0.0143, 8.262e-05, 0.008656), (0.002597, -0.008148, 0.009993), (0.002597, 0.006771, -0.004925), (0.03039, 0.002421, -0.00631), (-0.00706, 0.006564, 0.003121), (0.03039, -0.009532, 0.005644), (0.02511, -0.0007213, -0.004282), (0.02375, -0.007465, 0.002402), (0.02322, -0.00255, 0.000589), (-0.0001986, 0.006784, 0.004512), (0.0087, 0.005901, 0.002361), (0.01528, 0.005834, 0.002429), (-0.003124, -0.00435, 0.01083), (0.03039, -0.008148, 0.009993), (0.02801, -0.0107, 0.004479), (0.02329, -0.0008997, -0.004335), (0.01907, -0.007679, 0.002257), (0.01993, -0.0029, 0.0002686), (0.005538, -0.00435, 0.01083), (0.0142, -0.00435, 0.01083), (0.02286, -0.00435, 0.01083), (0.02286, 0.007604, -0.001127), (0.02801, -0.008148, 0.009993), (0.02801, 0.001256, -0.007475), (0.0142, 0.007604, -0.001127), (0.02801, 0.006771, -0.004925), (0.01922, -0.01076, 0.004419), (0.01233, -0.001231, -0.004788), (0.01233, -0.007672, 0.001702), (0.01069, -0.003287, 0.0003242), (0.01922, 0.001196, -0.007535), (0.005538, 0.007604, -0.001127), (-0.003124, 0.007604, -0.001127), (-0.01729, 0.005901, 0.002361), (-0.01729, -0.000825, 0.009087), (0.02602, -0.000825, 0.009087), (0.01922, -0.008148, 0.009993), (0.01922, 0.006771, -0.004925), (-0.00801, -0.01012, 0.005313), (-0.01165, -0.0007137, -0.005043), (-0.01142, -0.00744, 0.001684), (-0.01303, -0.002207, -0.0005738), (0.02602, 0.005901, 0.002361), (-0.01179, -0.00435, 0.01083), (-0.01179, 0.007604, -0.001127), (0.03152, -0.00435, 0.01083), (-0.006879, -0.008148, 0.009993), (-0.00801, 0.001838, -0.006641), (0.03152, 0.007604, -0.001127), (-0.005927, -0.002981, 0.0122), (-0.009707, 0.007523, 0.003353), (-0.009573, 0.0008418, 0.01026), (-0.01127, 0.002887, 0.004094), (-0.005927, 0.008973, 0.0002417), (-0.005927, 0.006771, -0.004925), (0.002597, -0.002914, 0.01226), (-0.003368, 0.007301, 0.003524), (-0.002383, 0.0006176, 0.01028), (-0.00441, 0.00266, 0.004332), (0.002597, 0.00904, 0.0003089), (0.03039, 0.008155, -0.0005759), (0.03039, 0.006771, -0.004925), (0.03039, -0.003799, 0.01138), (0.02511, 0.006127, 0.002567), (0.02375, -0.0005562, 0.00931), (0.02322, 0.001256, 0.004396), (0.02801, -0.002633, 0.01254), (0.02329, 0.006181, 0.002745), (0.01907, -0.0004117, 0.009524), (0.01993, 0.001577, 0.004745), (0.02801, 0.00932, 0.0005894), (0.01922, -0.002574, 0.0126), (0.01233, 0.006633, 0.003076), (0.01233, 0.0001438, 0.009518), (0.01069, 0.001521, 0.005132), (0.01922, 0.00938, 0.0006492), (-0.00801, -0.003467, 0.01196), (-0.01165, 0.006888, 0.002559), (-0.01142, 0.0001614, 0.009286), (-0.01303, 0.002419, 0.004052), (-0.00801, 0.008486, 6.979e-06), (-0.006879, 0.006771, -0.004925)], [], [(52, 50, 3, 6), (53, 51, 7, 2), (54, 52, 6, 25), (34, 33, 20, 26), (39, 38, 21, 27), (44, 43, 22, 28), (49, 48, 23, 29), (30, 32, 16, 11), (35, 37, 17, 10), (40, 42, 18, 9), (45, 47, 19, 8), (33, 31, 12, 20), (38, 36, 13, 21), (43, 41, 14, 22), (48, 46, 15, 23), (47, 49, 29, 19), (42, 44, 28, 18), (37, 39, 27, 17), (32, 34, 26, 16), (51, 54, 25, 7), (197, 199, 34, 32), (198, 196, 31, 33), (205, 197, 32, 30), (199, 198, 33, 34), (209, 211, 39, 37), (210, 208, 36, 38), (212, 209, 37, 35), (211, 210, 38, 39), (67, 69, 44, 42), (68, 66, 41, 43), (65, 67, 42, 40), (69, 68, 43, 44), (174, 176, 49, 47), (175, 173, 46, 48), (177, 174, 47, 45), (176, 175, 48, 49), (221, 223, 54, 51), (223, 222, 52, 54), (229, 221, 51, 53), (222, 220, 50, 52), (23, 15, 56, 58), (8, 19, 57, 55), (29, 23, 58, 59), (19, 29, 59, 57), (28, 22, 63, 64), (9, 18, 62, 60), (22, 14, 61, 63), (18, 28, 64, 62), (27, 21, 68, 69), (10, 17, 67, 65), (21, 13, 66, 68), (17, 27, 69, 67), (26, 20, 73, 74), (11, 16, 72, 70), (20, 12, 71, 73), (16, 26, 74, 72), (89, 255, 253, 91), (231, 258, 228, 172), (91, 253, 218, 131), (257, 92, 148, 219), (203, 159, 149, 81), (248, 158, 129, 204), (202, 91, 131, 130), (102, 241, 238, 100), (217, 246, 244, 227), (79, 242, 243, 161), (79, 252, 249, 77), (117, 241, 184, 85), (104, 233, 231, 106), (246, 76, 78, 244), (252, 79, 161, 207), (97, 206, 82, 146), (213, 122, 83, 145), (241, 102, 84, 184), (107, 214, 144, 86), (127, 257, 219, 147), (200, 101, 137, 136), (121, 200, 136, 135), (126, 201, 133, 132), (237, 116, 138, 183), (193, 90, 88, 170), (112, 225, 142, 141), (116, 194, 139, 138), (182, 89, 91, 202), (206, 97, 95, 192), (181, 94, 96, 201), (203, 92, 90, 193), (169, 93, 94, 181), (186, 105, 103, 167), (168, 98, 99, 180), (191, 100, 98, 168), (167, 103, 104, 179), (262, 109, 111, 259), (261, 108, 110, 260), (260, 110, 112, 258), (179, 104, 106, 194), (226, 109, 87, 143), (76, 250, 248, 78), (253, 126, 132, 218), (206, 127, 147, 82), (158, 202, 130, 129), (159, 252, 207, 149), (242, 79, 77, 245), (122, 97, 146, 83), (242, 230, 80, 243), (230, 242, 245, 224), (106, 231, 172, 140), (102, 213, 145, 84), (92, 203, 81, 148), (99, 239, 237, 101), (105, 232, 234, 103), (214, 117, 85, 144), (96, 121, 135, 134), (101, 237, 183, 137), (103, 234, 233, 104), (258, 112, 141, 228), (107, 235, 232, 105), (262, 235, 236, 263), (192, 95, 93, 169), (245, 77, 75, 247), (247, 75, 76, 246), (213, 102, 100, 191), (244, 78, 160, 195), (235, 107, 86, 236), (214, 107, 105, 186), (90, 254, 256, 88), (109, 262, 263, 87), (241, 117, 115, 238), (77, 249, 251, 75), (75, 251, 250, 76), (95, 120, 118, 93), (78, 248, 204, 160), (227, 244, 195, 128), (170, 88, 89, 182), (178, 247, 246, 217), (224, 245, 247, 178), (252, 159, 157, 249), (100, 238, 240, 98), (98, 240, 239, 99), (234, 261, 260, 233), (50, 141, 142, 3), (220, 228, 141, 50), (15, 139, 140, 56), (46, 138, 139, 15), (173, 183, 138, 46), (14, 136, 137, 61), (41, 135, 136, 14), (66, 134, 135, 41), (13, 133, 134, 66), (36, 132, 133, 13), (208, 218, 132, 36), (12, 130, 131, 71), (31, 129, 130, 12), (196, 204, 129, 31), (185, 243, 80, 0), (11, 81, 149, 30), (70, 148, 81, 11), (212, 219, 148, 70), (10, 82, 147, 35), (65, 146, 82, 10), (40, 83, 146, 65), (9, 145, 83, 40), (60, 84, 145, 9), (177, 184, 84, 60), (8, 144, 85, 45), (55, 86, 144, 8), (166, 236, 86, 55), (2, 143, 87, 53), (205, 207, 161, 150), (187, 195, 160, 151), (120, 191, 168, 118), (124, 181, 201, 126), (159, 203, 193, 157), (114, 179, 194, 116), (119, 180, 200, 121), (122, 213, 191, 120), (190, 189, 153, 154), (185, 188, 152, 150), (189, 187, 151, 153), (188, 190, 154, 152), (229, 263, 236, 166), (56, 140, 172, 162), (110, 216, 225, 112), (238, 115, 113, 240), (239, 114, 116, 237), (240, 113, 114, 239), (97, 122, 120, 95), (93, 118, 119, 94), (58, 56, 162, 164), (55, 57, 163, 166), (59, 58, 164, 165), (57, 59, 165, 163), (45, 85, 184, 177), (61, 137, 183, 173), (180, 99, 101, 200), (257, 127, 125, 254), (254, 125, 123, 256), (94, 119, 121, 96), (256, 123, 124, 255), (255, 124, 126, 253), (64, 63, 175, 176), (60, 62, 174, 177), (63, 61, 173, 175), (62, 64, 176, 174), (4, 24, 190, 188), (5, 1, 187, 189), (0, 4, 188, 185), (24, 5, 189, 190), (92, 257, 254, 90), (235, 262, 259, 232), (232, 259, 261, 234), (88, 256, 255, 89), (233, 260, 258, 231), (1, 128, 195, 187), (150, 161, 243, 185), (115, 186, 167, 113), (201, 96, 134, 133), (30, 149, 207, 205), (151, 160, 204, 196), (156, 182, 202, 158), (113, 167, 179, 114), (125, 192, 169, 123), (117, 214, 186, 115), (127, 206, 192, 125), (154, 153, 198, 199), (150, 152, 197, 205), (153, 151, 196, 198), (152, 154, 199, 197), (35, 147, 219, 212), (71, 131, 218, 208), (194, 106, 140, 139), (249, 157, 155, 251), (157, 193, 170, 155), (251, 155, 156, 250), (250, 156, 158, 248), (111, 215, 171, 108), (74, 73, 210, 211), (70, 72, 209, 212), (73, 71, 208, 210), (72, 74, 211, 209), (259, 111, 108, 261), (53, 87, 263, 229), (162, 172, 228, 220), (118, 168, 180, 119), (123, 169, 181, 124), (155, 170, 182, 156), (109, 226, 215, 111), (108, 171, 216, 110), (164, 162, 220, 222), (166, 163, 221, 229), (165, 164, 222, 223), (163, 165, 223, 221)])
me_weld_1.polygons.foreach_set('use_smooth', [True] * 252)
me_weld_1.use_remesh_preserve_volume = False
me_weld_1.use_remesh_preserve_attributes = False
me_weld_1.use_mirror_vertex_groups = False
me_weld_1.update()
me_weld_2 = bpy.data.meshes.new('Weld_2')
me_weld_2.from_pydata([(0.03152, 0.003341, -0.005363), (0.03152, -0.008613, 0.006591), (-0.01179, 0.003341, -0.005363), (-0.01179, -0.008613, 0.006591), (0.02602, 0.0002267, -0.004792), (0.02602, -0.008041, 0.003476), (-0.01729, -0.008041, 0.003476), (-0.01729, 0.0002267, -0.004792), (-0.003125, 0.003341, -0.005363), (0.005537, 0.003341, -0.005363), (0.0142, 0.003341, -0.005363), (0.02286, 0.003341, -0.005363), (0.02286, -0.008613, 0.006591), (0.0142, -0.008613, 0.006591), (0.005537, -0.008613, 0.006591), (-0.003125, -0.008613, 0.006591), (0.01528, 0.0001434, -0.004709), (0.0087, 0.0002267, -0.004792), (-0.00114, -8.532e-06, -0.004844), (-0.008624, 0.0002267, -0.004792), (0.0143, -0.007456, 0.002415), (0.008173, -0.007548, 0.002382), (3.78e-05, -0.008041, 0.003476), (-0.007472, -0.008041, 0.003476), (0.02483, -0.003907, -0.0006578), (-0.01848, -0.003907, -0.0006578), (0.01617, -0.003907, -0.0006578), (0.00466, -0.004424, -0.000802), (-0.001153, -0.003907, -0.0006578), (-0.01034, -0.002666, -0.001899), (0.02682, 0.001419, -0.007286), (0.02682, -0.01054, 0.004668), (0.02222, -0.0006214, -0.005742), (0.01657, -0.008947, 0.002334), (0.01812, -0.005679, -0.002777), (0.01816, 0.001419, -0.007286), (0.01816, -0.01054, 0.004668), (0.01157, -0.0006214, -0.005742), (0.0117, -0.00871, 0.002542), (0.008973, -0.006059, -0.002318), (0.009494, 0.001419, -0.007286), (0.009494, -0.01054, 0.004668), (0.001729, -0.0008243, -0.005762), (0.004426, -0.009105, 0.003297), (-0.0005508, -0.006424, -0.001984), (0.0008319, 0.001419, -0.007286), (0.0008319, -0.01054, 0.004668), (-0.005755, -0.0006214, -0.005742), (-0.005755, -0.008889, 0.002526), (-0.008618, -0.004402, -0.003737), (-0.00783, -0.01054, 0.004668), (-0.01442, -0.0006214, -0.005742), (-0.01442, -0.008889, 0.002526), (-0.00783, 0.001419, -0.007286), (-0.01561, -0.005644, -0.002496), (-0.004026, 0.002973, -0.005731), (-0.004026, -0.008981, 0.006222), (-0.009525, -1.622e-05, -0.005035), (-0.008594, -0.008284, 0.003233), (-0.01146, -0.002909, -0.002142), (0.004361, 0.00286, -0.005844), (0.004361, -0.009093, 0.00611), (-0.003109, -3.647e-05, -0.00502), (-0.001139, -0.008358, 0.003159), (-0.002329, -0.004224, -0.0009749), (0.01262, 0.002698, -0.006007), (0.01262, -0.009256, 0.005947), (0.005644, -3.545e-05, -0.005095), (0.007283, -0.008183, 0.002609), (0.002193, -0.005404, -0.001577), (0.02167, 0.002856, -0.005849), (0.02167, -0.009098, 0.006105), (0.01409, -0.0001769, -0.005029), (0.01377, -0.007723, 0.002225), (0.01463, -0.004333, -0.0009331), (0.03152, 0.007215, -0.001489), (0.03152, -0.004739, 0.01046), (-0.01179, 0.007215, -0.001489), (-0.01179, -0.004739, 0.01046), (0.02602, 0.006644, 0.001625), (0.02602, -0.001624, 0.009893), (-0.01729, -0.001624, 0.009893), (-0.01729, 0.006644, 0.001625), (-0.003125, 0.007215, -0.001489), (0.005537, 0.007215, -0.001489), (0.0142, 0.007215, -0.001489), (0.02286, 0.007215, -0.001489), (0.02286, -0.004739, 0.01046), (0.0142, -0.004739, 0.01046), (0.005537, -0.004739, 0.01046), (-0.003125, -0.004739, 0.01046), (0.01528, 0.006561, 0.001709), (0.0087, 0.006644, 0.001625), (-0.00114, 0.006696, 0.001861), (-0.008624, 0.006644, 0.001625), (0.01562, -0.0005631, 0.009308), (0.008173, -0.00053, 0.0094), (3.78e-05, -0.001624, 0.009893), (-0.007472, -0.001624, 0.009893), (0.02483, 0.00251, 0.005759), (-0.01848, 0.00251, 0.005759), (0.01617, 0.00251, 0.005759), (0.00466, 0.002654, 0.006276), (-0.001153, 0.00251, 0.005759), (-0.01034, 0.003751, 0.004518), (0.02682, 0.009138, 0.0004335), (0.02682, -0.002816, 0.01239), (0.02023, 0.007594, 0.002473), (0.01789, -0.0004822, 0.0108), (0.01812, 0.004629, 0.007531), (0.01816, 0.009138, 0.0004335), (0.01816, -0.002816, 0.01239), (0.01157, 0.007594, 0.002473), (0.01246, -0.0001001, 0.009972), (0.008973, 0.00417, 0.007911), (0.009494, 0.009138, 0.0004335), (0.009494, -0.002816, 0.01239), (0.001729, 0.007614, 0.002676), (0.004426, -0.001445, 0.01096), (-0.0005508, 0.003836, 0.008276), (0.0008319, 0.009138, 0.0004335), (0.0008319, -0.002816, 0.01239), (-0.005755, 0.007594, 0.002473), (-0.005755, -0.0006742, 0.01074), (-0.008618, 0.005589, 0.006254), (-0.00783, -0.002816, 0.01239), (-0.01442, 0.007594, 0.002473), (-0.01442, -0.0006742, 0.01074), (-0.00783, 0.009138, 0.0004335), (-0.01561, 0.004348, 0.007495), (-0.004026, 0.007583, -0.001121), (-0.004026, -0.00437, 0.01083), (-0.009525, 0.006887, 0.001868), (-0.008594, -0.001381, 0.01014), (-0.01146, 0.003994, 0.004761), (0.004361, 0.007696, -0.001008), (0.004361, -0.004258, 0.01095), (-0.003109, 0.006872, 0.001888), (-0.001139, -0.001307, 0.01021), (-0.002329, 0.002827, 0.006076), (0.01262, 0.007859, -0.0008456), (0.01262, -0.004095, 0.01111), (0.005644, 0.006947, 0.001887), (0.007283, -0.0007567, 0.01003), (0.002193, 0.003429, 0.007256), (0.02167, 0.007701, -0.001004), (0.02167, -0.004253, 0.01095), (0.01409, 0.006881, 0.002029), (0.0151, -0.000373, 0.009575), (0.01463, 0.002785, 0.006184), (0.03152, -0.008158, 0.01001), (0.02682, -0.008158, 0.01001), (0.02286, -0.008158, 0.01001), (0.02167, -0.008158, 0.01001), (0.01816, -0.008158, 0.01001), (0.0142, -0.008158, 0.01001), (0.01262, -0.008158, 0.01001), (0.009494, -0.008158, 0.01001), (0.005537, -0.008158, 0.01001), (0.004361, -0.008158, 0.01001), (0.0008319, -0.008158, 0.01001), (-0.003125, -0.008158, 0.01001), (-0.004026, -0.008158, 0.01001), (-0.00783, -0.008158, 0.01001), (-0.01179, -0.008158, 0.01001), (-0.01179, 0.006761, -0.004909), (-0.00783, 0.006761, -0.004909), (-0.004026, 0.006761, -0.004909), (-0.003125, 0.006761, -0.004909), (0.0008319, 0.006761, -0.004909), (0.004361, 0.006761, -0.004909), (0.005537, 0.006761, -0.004909), (0.009494, 0.006761, -0.004909), (0.01262, 0.006761, -0.004909), (0.0142, 0.006761, -0.004909), (0.01816, 0.006761, -0.004909), (0.02167, 0.006761, -0.004909), (0.02286, 0.006761, -0.004909), (0.02682, 0.006761, -0.004909), (0.03152, 0.006761, -0.004909)], [], [(52, 50, 3, 6), (53, 51, 7, 2), (54, 52, 6, 25), (34, 33, 20, 26), (39, 38, 21, 27), (44, 43, 22, 28), (49, 48, 23, 29), (30, 32, 16, 11), (35, 37, 17, 10), (40, 42, 18, 9), (45, 47, 19, 8), (33, 31, 12, 20), (38, 36, 13, 21), (43, 41, 14, 22), (48, 46, 15, 23), (47, 49, 29, 19), (42, 44, 28, 18), (37, 39, 27, 17), (32, 34, 26, 16), (51, 54, 25, 7), (4, 24, 34, 32), (5, 1, 31, 33), (0, 4, 32, 30), (24, 5, 33, 34), (72, 74, 39, 37), (73, 71, 36, 38), (70, 72, 37, 35), (74, 73, 38, 39), (67, 69, 44, 42), (68, 66, 41, 43), (65, 67, 42, 40), (69, 68, 43, 44), (62, 64, 49, 47), (63, 61, 46, 48), (60, 62, 47, 45), (64, 63, 48, 49), (57, 59, 54, 51), (59, 58, 52, 54), (55, 57, 51, 53), (58, 56, 50, 52), (23, 15, 56, 58), (8, 19, 57, 55), (29, 23, 58, 59), (19, 29, 59, 57), (28, 22, 63, 64), (9, 18, 62, 60), (22, 14, 61, 63), (18, 28, 64, 62), (27, 21, 68, 69), (10, 17, 67, 65), (21, 13, 66, 68), (17, 27, 69, 67), (26, 20, 73, 74), (11, 16, 72, 70), (20, 12, 71, 73), (16, 26, 74, 72), (127, 81, 78, 125), (128, 77, 82, 126), (129, 100, 81, 127), (109, 101, 95, 108), (114, 102, 96, 113), (119, 103, 97, 118), (124, 104, 98, 123), (105, 86, 91, 107), (110, 85, 92, 112), (115, 84, 93, 117), (120, 83, 94, 122), (108, 95, 87, 106), (113, 96, 88, 111), (118, 97, 89, 116), (123, 98, 90, 121), (122, 94, 104, 124), (117, 93, 103, 119), (112, 92, 102, 114), (107, 91, 101, 109), (126, 82, 100, 129), (79, 107, 109, 99), (80, 108, 106, 76), (75, 105, 107, 79), (99, 109, 108, 80), (147, 112, 114, 149), (148, 113, 111, 146), (145, 110, 112, 147), (149, 114, 113, 148), (142, 117, 119, 144), (143, 118, 116, 141), (140, 115, 117, 142), (144, 119, 118, 143), (137, 122, 124, 139), (138, 123, 121, 136), (135, 120, 122, 137), (139, 124, 123, 138), (132, 126, 129, 134), (134, 129, 127, 133), (130, 128, 126, 132), (133, 127, 125, 131), (98, 133, 131, 90), (83, 130, 132, 94), (104, 134, 133, 98), (94, 132, 134, 104), (103, 139, 138, 97), (84, 135, 137, 93), (97, 138, 136, 89), (93, 137, 139, 103), (102, 144, 143, 96), (85, 140, 142, 92), (96, 143, 141, 88), (92, 142, 144, 102), (101, 149, 148, 95), (86, 145, 147, 91), (95, 148, 146, 87), (91, 147, 149, 101), (150, 76, 106, 151), (151, 106, 87, 152), (152, 87, 146, 153), (153, 146, 111, 154), (154, 111, 88, 155), (155, 88, 141, 156), (156, 141, 116, 157), (157, 116, 89, 158), (158, 89, 136, 159), (159, 136, 121, 160), (160, 121, 90, 161), (161, 90, 131, 162), (162, 131, 125, 163), (163, 125, 78, 164), (165, 77, 128, 166), (166, 128, 130, 167), (167, 130, 83, 168), (168, 83, 120, 169), (169, 120, 135, 170), (170, 135, 84, 171), (171, 84, 115, 172), (172, 115, 140, 173), (173, 140, 85, 174), (174, 85, 110, 175), (175, 110, 145, 176), (176, 145, 86, 177), (177, 86, 105, 178), (178, 105, 75, 179), (50, 163, 164, 3), (56, 162, 163, 50), (15, 161, 162, 56), (46, 160, 161, 15), (61, 159, 160, 46), (14, 158, 159, 61), (41, 157, 158, 14), (66, 156, 157, 41), (13, 155, 156, 66), (36, 154, 155, 13), (71, 153, 154, 36), (12, 152, 153, 71), (31, 151, 152, 12), (1, 150, 151, 31), (30, 178, 179, 0), (11, 177, 178, 30), (70, 176, 177, 11), (35, 175, 176, 70), (10, 174, 175, 35), (65, 173, 174, 10), (40, 172, 173, 65), (9, 171, 172, 40), (60, 170, 171, 9), (45, 169, 170, 60), (8, 168, 169, 45), (55, 167, 168, 8), (53, 166, 167, 55), (2, 165, 166, 53)])
me_weld_2.polygons.foreach_set('use_smooth', [True] * 168)
me_weld_2.use_remesh_preserve_volume = False
me_weld_2.use_remesh_preserve_attributes = False
me_weld_2.use_mirror_vertex_groups = False
me_weld_2.update()

# ---- objects
ob_weld_5 = bpy.data.objects.new('Weld_5', me_weld_5)
ob_weld_4 = bpy.data.objects.new('Weld_4', me_weld_4)
ob_weld_3 = bpy.data.objects.new('Weld_3', me_weld_2_001)
ob_weld_1 = bpy.data.objects.new('Weld_1', me_weld_1)
ob_weld_2 = bpy.data.objects.new('Weld_2', me_weld_2)

# ---- transforms, parenting, visibility, modifiers, constraints
ob_weld_5.location = (0.0, 0.0, 0.0)
ob_weld_5.rotation_euler = (-1.571, -2.22e-16, 2.22e-16)
ob_weld_5.lineart.crease_threshold = 0.0
_m = ob_weld_5.modifiers.new('Subsurf', 'SUBSURF')
_m.uv_smooth = 'PRESERVE_CORNERS'
_m.quality = 2
_m.levels = 2
_m.show_only_control_edges = False
ob_weld_4.location = (0.0, 0.0, 0.0)
ob_weld_4.rotation_euler = (-1.571, -2.22e-16, 2.22e-16)
ob_weld_4.lineart.crease_threshold = 0.0
_m = ob_weld_4.modifiers.new('Subsurf', 'SUBSURF')
_m.uv_smooth = 'PRESERVE_CORNERS'
_m.quality = 2
_m.levels = 2
_m.show_only_control_edges = False
ob_weld_3.location = (0.0, 0.0, 0.0)
ob_weld_3.rotation_euler = (-1.571, -2.22e-16, 2.22e-16)
ob_weld_3.lineart.crease_threshold = 0.0
_m = ob_weld_3.modifiers.new('Subsurf', 'SUBSURF')
_m.uv_smooth = 'PRESERVE_CORNERS'
_m.quality = 2
_m.show_only_control_edges = False
ob_weld_1.location = (0.0, 0.0, 0.0)
ob_weld_1.rotation_euler = (-1.571, -2.22e-16, 2.22e-16)
ob_weld_1.lineart.crease_threshold = 0.0
_m = ob_weld_1.modifiers.new('Subsurf', 'SUBSURF')
_m.uv_smooth = 'PRESERVE_CORNERS'
_m.quality = 2
_m.show_only_control_edges = False
ob_weld_2.location = (0.0, 0.0, 0.0)
ob_weld_2.rotation_euler = (-1.571, -2.22e-16, 2.22e-16)
ob_weld_2.lineart.crease_threshold = 0.0
_m = ob_weld_2.modifiers.new('Subsurf', 'SUBSURF')
_m.uv_smooth = 'PRESERVE_CORNERS'
_m.quality = 2
_m.levels = 2
_m.show_only_control_edges = False

# ---- collection membership
col_collection_1.objects.link(ob_weld_5)
col_collection_1.objects.link(ob_weld_4)
col_collection_1.objects.link(ob_weld_3)
col_collection_1.objects.link(ob_weld_1)
col_collection_1.objects.link(ob_weld_2)

# ---- scene / render settings (as saved in the file)
scene.frame_start = 1; scene.frame_end = 250; scene.frame_set(1)
scene.render.engine = 'BLENDER_EEVEE_NEXT'
scene.render.resolution_percentage = 50
scene.render.dither_intensity = 0.0
scene.cycles.use_denoising = False
scene.cycles.samples = 128
scene.cycles.sampling_pattern = 'TABULATED_SOBOL'
scene.cycles.light_sampling_threshold = 0.0
scene.cycles.use_adaptive_sampling = False
scene.cycles.use_light_tree = False
scene.cycles.blur_glossy = 0.0
scene.cycles.sample_clamp_indirect = 0.0
scene.view_settings.view_transform = 'Standard'
bpy.context.view_layer.update()

# ---- added for rendering (the .blend has no active camera and no usable light): camera, sun
cam_auto = bpy.data.cameras.new('AutoCamera')
cam_auto.lens = 50.0
cam_auto.sensor_width = 36.0
cam_auto.clip_end = 1000.0
ob_auto_camera = bpy.data.objects.new('AutoCamera', cam_auto)
scene.collection.objects.link(ob_auto_camera)
ob_auto_camera.location = (0.195898, -0.21952, 0.148725)
ob_auto_camera.rotation_euler = (1.09748, -7.21219e-08, 0.694738)
scene.camera = ob_auto_camera
light_auto_sun = bpy.data.lights.new('AutoSun', 'SUN')
light_auto_sun.energy = 3.0
light_auto_sun.angle = 0.0523599
ob_auto_sun = bpy.data.objects.new('AutoSun', light_auto_sun)
scene.collection.objects.link(ob_auto_sun)
ob_auto_sun.rotation_euler = (0.872665, 0.174533, 0.523599)
bpy.context.view_layer.update()
